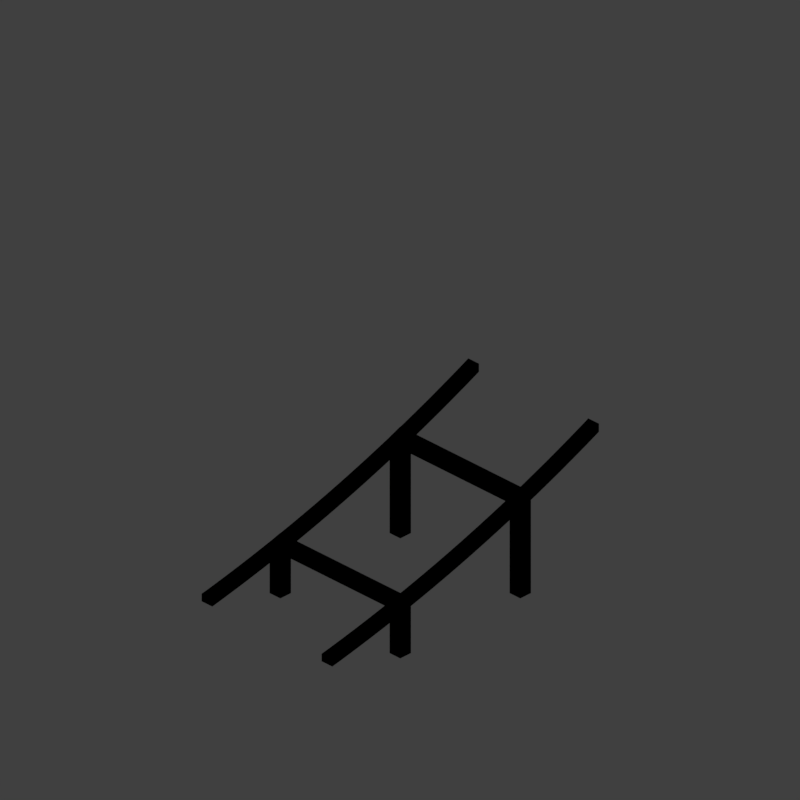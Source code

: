 # Source: flat-to-steep-2.blend  (saved by Blender 2.79.0; exported with 4.5.12 LTS)
import bpy
from mathutils import Matrix  # noqa: F401  (used for matrix-valued properties, if any)

bpy.ops.wm.read_factory_settings(use_empty=True)
scene = bpy.context.scene
scene.name = 'Scene'

# ---- collections
col_collection_1 = bpy.data.collections.new('Collection 1'); scene.collection.children.link(col_collection_1)

# ---- materials (node trees are filled in below, after node groups)
mat_recolorable_1 = bpy.data.materials.new('Recolorable 1')
mat_recolorable_1.alpha_threshold = 0.0
mat_recolorable_1.use_transparent_shadow = False
mat_recolorable_1.pass_index = 1
mat_recolorable_1.diffuse_color = (0.1, 0.9, 0.3, 1.0)
mat_recolorable_1.roughness = 0.5
mat_recolorable_1.specular_intensity = 1.0

# ---- material node trees

# ---- world
world_world = bpy.data.worlds.new('World'); scene.world = world_world
world_world.color = (0.05088, 0.05088, 0.05088)
world_world.use_sun_shadow = False
world_world.sun_shadow_jitter_overblur = 0.0
world_world.cycles.sampling_method = 'MANUAL'
world_world.light_settings.distance = 0.0

# ---- cameras
cam_camera = bpy.data.cameras.new('Camera')
cam_camera.type = 'ORTHO'
cam_camera.sensor_fit = 'HORIZONTAL'
cam_camera.clip_start = 220.0
cam_camera.clip_end = 340.0
cam_camera.lens = 35.0
cam_camera.sensor_width = 1.0
cam_camera.sensor_height = 18.0
cam_camera.ortho_scale = 8.486
cam_camera.shift_x = -0.000345
cam_camera.shift_y = 0.25
cam_camera.dof.focus_distance = 0.0
cam_camera.dof.aperture_fstop = 128.0
cam_camera.dof.aperture_blades = 6

# ---- lights
light_lightdome = bpy.data.lights.new('LightDome', 'SUN')
light_lightdome.transmission_factor = 0.0
light_lightdome.angle = 0.1993
light_lightdome.energy = 0.45
light_lightdome.shadow_buffer_clip_start = 0.5
light_lightdome.shadow_soft_size = 0.1
light_lightdome.shadow_cascade_max_distance = 1000.0
light_fillerlight = bpy.data.lights.new('FillerLight', 'SUN')
light_fillerlight.transmission_factor = 0.0
light_fillerlight.angle = 0.9273
light_fillerlight.energy = 0.2
light_fillerlight.shadow_buffer_clip_start = 0.5
light_fillerlight.shadow_soft_size = 0.5
light_fillerlight.shadow_cascade_max_distance = 1000.0
light_mainlight = bpy.data.lights.new('MainLight', 'SUN')
light_mainlight.transmission_factor = 0.0
light_mainlight.angle = 0.9273
light_mainlight.energy = 0.65
light_mainlight.shadow_buffer_clip_start = 0.5
light_mainlight.shadow_soft_size = 0.5
light_mainlight.shadow_cascade_max_distance = 1000.0

# ---- meshes
me_cube_003 = bpy.data.meshes.new('Cube.003')
me_cube_003.from_pydata([(0.82, 0.98, 1.121), (0.82, -0.98, 1.121), (0.82, 0.98, 1.198), (0.82, -0.98, 1.198), (0.98, 0.98, 1.184), (0.98, -0.98, 1.184), (0.98, 0.98, 1.26), (0.98, -0.98, 1.26), (-0.82, 0.98, 0.6159), (-0.82, -0.98, 0.6159), (-0.82, 0.98, 0.6927), (-0.82, -0.98, 0.6927), (-0.98, 0.98, 0.5712), (-0.98, -0.98, 0.5712), (-0.98, 0.98, 0.648), (-0.98, -0.98, 0.648)], [], [(0, 1, 3, 2), (2, 3, 7, 6), (6, 7, 5, 4), (4, 5, 1, 0), (2, 6, 4, 0), (7, 3, 1, 5), (8, 10, 11, 9), (10, 14, 15, 11), (14, 12, 13, 15), (12, 8, 9, 13), (10, 8, 12, 14), (15, 13, 9, 11)])
me_cube_003.materials.append(mat_recolorable_1)
me_cube_003.use_remesh_preserve_volume = False
me_cube_003.use_remesh_preserve_attributes = False
me_cube_003.use_mirror_vertex_groups = False
me_cube_003.update()
me_cube_001 = bpy.data.meshes.new('Cube.001')
me_cube_001.from_pydata([(0.82, 0.82, 0.02), (0.82, 0.82, 1.175), (0.82, 0.98, 0.02), (0.82, 0.98, 1.175), (0.98, 0.82, 0.02), (0.98, 0.82, 1.175), (0.98, 0.98, 0.02), (0.98, 0.98, 1.175), (-0.82, 0.82, 0.02), (-0.82, 0.82, 0.6256), (-0.82, 0.98, 0.02), (-0.82, 0.98, 0.6256), (-0.98, 0.82, 0.02), (-0.98, 0.82, 0.6256), (-0.98, 0.98, 0.02), (-0.98, 0.98, 0.6256), (0.82, -0.82, 0.02), (0.82, -0.82, 1.175), (0.82, -0.98, 0.02), (0.82, -0.98, 1.175), (0.98, -0.82, 0.02), (0.98, -0.82, 1.175), (0.98, -0.98, 0.02), (0.98, -0.98, 1.175), (-0.82, -0.82, 0.02), (-0.82, -0.82, 0.6256), (-0.82, -0.98, 0.02), (-0.82, -0.98, 0.6256), (-0.98, -0.82, 0.02), (-0.98, -0.82, 0.6256), (-0.98, -0.98, 0.02), (-0.98, -0.98, 0.6256)], [], [(0, 1, 3, 2), (2, 3, 7, 6), (6, 7, 5, 4), (4, 5, 1, 0), (2, 6, 4, 0), (7, 3, 1, 5), (8, 10, 11, 9), (10, 14, 15, 11), (14, 12, 13, 15), (12, 8, 9, 13), (10, 8, 12, 14), (15, 13, 9, 11), (16, 18, 19, 17), (18, 22, 23, 19), (22, 20, 21, 23), (20, 16, 17, 21), (18, 16, 20, 22), (23, 21, 17, 19), (24, 25, 27, 26), (26, 27, 31, 30), (30, 31, 29, 28), (28, 29, 25, 24), (26, 30, 28, 24), (31, 27, 25, 29)])
me_cube_001.materials.append(mat_recolorable_1)
me_cube_001.use_remesh_preserve_volume = False
me_cube_001.use_remesh_preserve_attributes = False
me_cube_001.use_mirror_vertex_groups = False
me_cube_001.update()
me_cube_006 = bpy.data.meshes.new('Cube.006')
me_cube_006.from_pydata([(4.0, 0.98, 0.3765), (4.177, 0.98, 0.4102), (4.177, 0.82, 0.4102), (4.0, 0.82, 0.3765), (4.0, 0.98, 0.4681), (4.159, 0.98, 0.4985), (4.373, 0.98, 0.4498), (4.373, 0.82, 0.4498), (4.159, 0.82, 0.4985), (4.0, 0.82, 0.4681), (4.354, 0.98, 0.5379), (4.568, 0.98, 0.4915), (4.568, 0.82, 0.4915), (4.354, 0.82, 0.5379), (4.549, 0.98, 0.5794), (4.764, 0.98, 0.5353), (4.764, 0.82, 0.5353), (4.549, 0.82, 0.5794), (4.743, 0.98, 0.623), (4.958, 0.98, 0.5812), (4.958, 0.82, 0.5812), (4.743, 0.82, 0.623), (4.937, 0.98, 0.6687), (5.152, 0.98, 0.6293), (5.152, 0.82, 0.6293), (4.937, 0.82, 0.6687), (5.13, 0.98, 0.7166), (5.346, 0.98, 0.6795), (5.346, 0.82, 0.6795), (5.13, 0.82, 0.7166), (5.323, 0.98, 0.7665), (5.539, 0.98, 0.7319), (5.539, 0.82, 0.7319), (5.323, 0.82, 0.7665), (5.515, 0.98, 0.8186), (5.732, 0.98, 0.7865), (5.732, 0.82, 0.7865), (5.515, 0.82, 0.8186), (5.707, 0.98, 0.8729), (5.923, 0.98, 0.8432), (5.923, 0.82, 0.8432), (5.707, 0.82, 0.8729), (5.897, 0.98, 0.9294), (6.115, 0.98, 0.9021), (6.115, 0.82, 0.9021), (5.897, 0.82, 0.9294), (6.088, 0.98, 0.988), (6.305, 0.98, 0.9632), (6.305, 0.82, 0.9632), (6.088, 0.82, 0.988), (6.277, 0.98, 1.049), (6.495, 0.98, 1.027), (6.495, 0.82, 1.027), (6.277, 0.82, 1.049), (6.466, 0.98, 1.112), (6.684, 0.98, 1.092), (6.684, 0.82, 1.092), (6.466, 0.82, 1.112), (6.654, 0.98, 1.177), (6.872, 0.98, 1.16), (6.872, 0.82, 1.16), (6.654, 0.82, 1.177), (6.841, 0.98, 1.244), (7.06, 0.98, 1.23), (7.06, 0.82, 1.23), (6.841, 0.82, 1.244), (7.028, 0.98, 1.314), (7.246, 0.98, 1.302), (7.246, 0.82, 1.302), (7.028, 0.82, 1.314), (7.213, 0.98, 1.386), (7.432, 0.98, 1.376), (7.432, 0.82, 1.376), (7.213, 0.82, 1.386), (7.398, 0.98, 1.459), (7.617, 0.98, 1.453), (7.617, 0.82, 1.453), (7.398, 0.82, 1.459), (7.582, 0.98, 1.536), (7.801, 0.98, 1.531), (7.801, 0.82, 1.531), (7.582, 0.82, 1.536), (7.765, 0.98, 1.614), (7.984, 0.98, 1.612), (7.984, 0.82, 1.612), (7.765, 0.82, 1.614), (7.947, 0.98, 1.694), (8.0, 0.82, 1.62), (8.0, 0.98, 1.62), (7.947, 0.82, 1.694), (8.0, 0.98, 1.719), (8.0, 0.82, 1.719), (4.0, -0.82, 0.4681), (4.159, -0.82, 0.4985), (4.177, -0.82, 0.4102), (4.0, -0.82, 0.3765), (4.0, -0.98, 0.4681), (4.159, -0.98, 0.4985), (4.373, -0.82, 0.4498), (4.354, -0.82, 0.5379), (4.177, -0.98, 0.4102), (4.0, -0.98, 0.3765), (4.354, -0.98, 0.5379), (4.568, -0.82, 0.4915), (4.549, -0.82, 0.5794), (4.373, -0.98, 0.4498), (4.549, -0.98, 0.5794), (4.764, -0.82, 0.5353), (4.743, -0.82, 0.623), (4.568, -0.98, 0.4915), (4.743, -0.98, 0.623), (4.958, -0.82, 0.5813), (4.937, -0.82, 0.6687), (4.764, -0.98, 0.5353), (4.937, -0.98, 0.6687), (5.152, -0.82, 0.6293), (5.13, -0.82, 0.7166), (4.958, -0.98, 0.5813), (5.13, -0.98, 0.7166), (5.346, -0.82, 0.6795), (5.323, -0.82, 0.7665), (5.152, -0.98, 0.6293), (5.323, -0.98, 0.7665), (5.539, -0.82, 0.7319), (5.515, -0.82, 0.8186), (5.346, -0.98, 0.6795), (5.515, -0.98, 0.8186), (5.732, -0.82, 0.7865), (5.707, -0.82, 0.8729), (5.539, -0.98, 0.7319), (5.707, -0.98, 0.8729), (5.924, -0.82, 0.8432), (5.898, -0.82, 0.9294), (5.732, -0.98, 0.7865), (5.898, -0.98, 0.9294), (6.115, -0.82, 0.9021), (6.088, -0.82, 0.988), (5.924, -0.98, 0.8432), (6.088, -0.98, 0.988), (6.305, -0.82, 0.9632), (6.277, -0.82, 1.049), (6.115, -0.98, 0.9021), (6.277, -0.98, 1.049), (6.495, -0.82, 1.027), (6.466, -0.82, 1.112), (6.305, -0.98, 0.9632), (6.466, -0.98, 1.112), (6.684, -0.82, 1.092), (6.654, -0.82, 1.177), (6.495, -0.98, 1.027), (6.654, -0.98, 1.177), (6.872, -0.82, 1.16), (6.841, -0.82, 1.244), (6.684, -0.98, 1.092), (6.841, -0.98, 1.244), (7.06, -0.82, 1.23), (7.028, -0.82, 1.314), (6.872, -0.98, 1.16), (7.028, -0.98, 1.314), (7.246, -0.82, 1.302), (7.213, -0.82, 1.386), (7.06, -0.98, 1.23), (7.213, -0.98, 1.386), (7.432, -0.82, 1.376), (7.398, -0.82, 1.459), (7.246, -0.98, 1.302), (7.398, -0.98, 1.459), (7.617, -0.82, 1.453), (7.582, -0.82, 1.536), (7.432, -0.98, 1.376), (7.582, -0.98, 1.536), (7.801, -0.82, 1.531), (7.765, -0.82, 1.614), (7.617, -0.98, 1.453), (7.765, -0.98, 1.614), (7.984, -0.82, 1.612), (7.947, -0.82, 1.694), (7.801, -0.98, 1.531), (7.947, -0.98, 1.694), (8.0, -0.82, 1.62), (8.0, -0.82, 1.719), (7.984, -0.98, 1.612), (8.0, -0.98, 1.719), (8.0, -0.98, 1.62)], [], [(0, 1, 2, 3), (4, 5, 1, 0), (1, 6, 7, 2), (3, 2, 8, 9), (9, 8, 5, 4), (1, 5, 10, 6), (6, 11, 12, 7), (7, 13, 8, 2), (10, 5, 8, 13), (6, 10, 14, 11), (11, 15, 16, 12), (12, 17, 13, 7), (14, 10, 13, 17), (11, 14, 18, 15), (15, 19, 20, 16), (16, 21, 17, 12), (18, 14, 17, 21), (15, 18, 22, 19), (19, 23, 24, 20), (20, 25, 21, 16), (22, 18, 21, 25), (19, 22, 26, 23), (23, 27, 28, 24), (24, 29, 25, 20), (26, 22, 25, 29), (23, 26, 30, 27), (27, 31, 32, 28), (28, 33, 29, 24), (30, 26, 29, 33), (27, 30, 34, 31), (31, 35, 36, 32), (32, 37, 33, 28), (34, 30, 33, 37), (31, 34, 38, 35), (35, 39, 40, 36), (36, 41, 37, 32), (38, 34, 37, 41), (35, 38, 42, 39), (39, 43, 44, 40), (40, 45, 41, 36), (42, 38, 41, 45), (39, 42, 46, 43), (43, 47, 48, 44), (44, 49, 45, 40), (46, 42, 45, 49), (43, 46, 50, 47), (47, 51, 52, 48), (48, 53, 49, 44), (50, 46, 49, 53), (47, 50, 54, 51), (51, 55, 56, 52), (52, 57, 53, 48), (54, 50, 53, 57), (51, 54, 58, 55), (55, 59, 60, 56), (56, 61, 57, 52), (58, 54, 57, 61), (55, 58, 62, 59), (59, 63, 64, 60), (60, 65, 61, 56), (62, 58, 61, 65), (59, 62, 66, 63), (63, 67, 68, 64), (64, 69, 65, 60), (66, 62, 65, 69), (63, 66, 70, 67), (67, 71, 72, 68), (68, 73, 69, 64), (70, 66, 69, 73), (67, 70, 74, 71), (71, 75, 76, 72), (72, 77, 73, 68), (74, 70, 73, 77), (71, 74, 78, 75), (75, 79, 80, 76), (76, 81, 77, 72), (78, 74, 77, 81), (75, 78, 82, 79), (79, 83, 84, 80), (80, 85, 81, 76), (82, 78, 81, 85), (79, 82, 86, 83), (87, 84, 83, 88), (84, 89, 85, 80), (86, 82, 85, 89), (88, 83, 86, 90), (91, 89, 84, 87), (90, 86, 89, 91), (0, 3, 9, 4), (91, 87, 88, 90), (92, 93, 94, 95), (96, 97, 93, 92), (98, 94, 93, 99), (95, 94, 100, 101), (101, 100, 97, 96), (102, 99, 93, 97), (103, 98, 99, 104), (100, 94, 98, 105), (100, 105, 102, 97), (106, 104, 99, 102), (107, 103, 104, 108), (105, 98, 103, 109), (105, 109, 106, 102), (110, 108, 104, 106), (111, 107, 108, 112), (109, 103, 107, 113), (109, 113, 110, 106), (114, 112, 108, 110), (115, 111, 112, 116), (113, 107, 111, 117), (113, 117, 114, 110), (118, 116, 112, 114), (119, 115, 116, 120), (117, 111, 115, 121), (117, 121, 118, 114), (122, 120, 116, 118), (123, 119, 120, 124), (121, 115, 119, 125), (121, 125, 122, 118), (126, 124, 120, 122), (127, 123, 124, 128), (125, 119, 123, 129), (125, 129, 126, 122), (130, 128, 124, 126), (131, 127, 128, 132), (129, 123, 127, 133), (129, 133, 130, 126), (134, 132, 128, 130), (135, 131, 132, 136), (133, 127, 131, 137), (133, 137, 134, 130), (138, 136, 132, 134), (139, 135, 136, 140), (137, 131, 135, 141), (137, 141, 138, 134), (142, 140, 136, 138), (143, 139, 140, 144), (141, 135, 139, 145), (141, 145, 142, 138), (146, 144, 140, 142), (147, 143, 144, 148), (145, 139, 143, 149), (145, 149, 146, 142), (150, 148, 144, 146), (151, 147, 148, 152), (149, 143, 147, 153), (149, 153, 150, 146), (154, 152, 148, 150), (155, 151, 152, 156), (153, 147, 151, 157), (153, 157, 154, 150), (158, 156, 152, 154), (159, 155, 156, 160), (157, 151, 155, 161), (157, 161, 158, 154), (162, 160, 156, 158), (163, 159, 160, 164), (161, 155, 159, 165), (161, 165, 162, 158), (166, 164, 160, 162), (167, 163, 164, 168), (165, 159, 163, 169), (165, 169, 166, 162), (170, 168, 164, 166), (171, 167, 168, 172), (169, 163, 167, 173), (169, 173, 170, 166), (174, 172, 168, 170), (175, 171, 172, 176), (173, 167, 171, 177), (173, 177, 174, 170), (178, 176, 172, 174), (179, 175, 176, 180), (177, 171, 175, 181), (177, 181, 178, 174), (180, 176, 178, 182), (183, 181, 175, 179), (182, 178, 181, 183), (96, 92, 95, 101), (180, 182, 183, 179)])
me_cube_006.materials.append(mat_recolorable_1)
me_cube_006.use_remesh_preserve_volume = False
me_cube_006.use_remesh_preserve_attributes = False
me_cube_006.use_mirror_vertex_groups = False
me_cube_006.update()

# ---- objects
ob_cube_001 = bpy.data.objects.new('Cube.001', me_cube_003)
ob_cube = bpy.data.objects.new('Cube', me_cube_001)
ob_rig = bpy.data.objects.new('Rig', None)
ob_verticaljoint = bpy.data.objects.new('VerticalJoint', None)
ob_lightdome = bpy.data.objects.new('LightDome', light_lightdome)
ob_fillerlight = bpy.data.objects.new('FillerLight', light_fillerlight)
ob_mainlight = bpy.data.objects.new('Mainlight', light_mainlight)
ob_camera = bpy.data.objects.new('Camera', cam_camera)
ob_section2 = bpy.data.objects.new('Section2', me_cube_006)

# ---- transforms, parenting, visibility, modifiers, constraints
ob_cube_001.location = (0.0, 0.0, 0.04)
ob_cube_001.lineart.crease_threshold = 0.0
ob_cube.location = (0.0, 0.0, 0.04)
ob_cube.lineart.crease_threshold = 0.0
ob_rig.location = (0.0, 0.0, 0.0)
ob_rig.rotation_mode = 'YXZ'
ob_rig.rotation_euler = (0.0, 0.0, -0.7854)
ob_rig.empty_image_offset = (0.0, 0.0)
ob_rig.hide_viewport = True
ob_rig.hide_select = True
ob_rig.lineart.crease_threshold = 0.0
ob_verticaljoint.parent = ob_rig
ob_verticaljoint.location = (0.0, 0.0, 0.0)
ob_verticaljoint.empty_image_offset = (0.0, 0.0)
ob_verticaljoint.hide_viewport = True
ob_verticaljoint.hide_select = True
ob_verticaljoint.lineart.crease_threshold = 0.0
ob_lightdome.parent = ob_verticaljoint
ob_lightdome.location = (0.0, 0.0, 0.0)
ob_lightdome.lineart.crease_threshold = 0.0
ob_fillerlight.parent = ob_verticaljoint
ob_fillerlight.location = (0.0, 0.0, 0.0)
ob_fillerlight.rotation_euler = (0.0, -1.265, 0.0)
ob_fillerlight.lineart.crease_threshold = 0.0
ob_mainlight.parent = ob_verticaljoint
ob_mainlight.location = (0.0, 0.0, 0.0)
ob_mainlight.rotation_euler = (1.309, 0.0, 1.571)
ob_mainlight.lineart.crease_threshold = 0.0
ob_camera.parent = ob_verticaljoint
ob_camera.location = (0.0, -241.9, 139.7)
ob_camera.rotation_euler = (1.047, 0.0, 0.0)
ob_camera.hide_select = True
ob_camera.lineart.crease_threshold = 0.0
ob_section2.location = (-6.0, 0.0, 0.0)
ob_section2.lineart.crease_threshold = 0.0

# ---- collection membership
col_collection_1.objects.link(ob_cube_001)
col_collection_1.objects.link(ob_cube)
col_collection_1.objects.link(ob_rig)
col_collection_1.objects.link(ob_verticaljoint)
col_collection_1.objects.link(ob_lightdome)
col_collection_1.objects.link(ob_fillerlight)
col_collection_1.objects.link(ob_mainlight)
col_collection_1.objects.link(ob_camera)
col_collection_1.objects.link(ob_section2)
def _layer_coll(name, lc=None):
    lc = lc or bpy.context.view_layer.layer_collection
    for c in lc.children:
        if c.name == name: return c
        r = _layer_coll(name, c)
        if r: return r
_layer_coll('Collection 1').holdout = True

# ---- scene / render settings (as saved in the file)
scene.camera = ob_camera
scene.frame_start = 1; scene.frame_end = 250; scene.frame_set(0)
scene.render.engine = 'BLENDER_EEVEE_NEXT'
scene.render.image_settings.compression = 0
scene.render.resolution_x = 96
scene.render.resolution_y = 96
scene.render.dither_intensity = 0.0
scene.render.film_transparent = True
scene.cycles.use_denoising = False
scene.cycles.samples = 128
scene.cycles.sampling_pattern = 'TABULATED_SOBOL'
scene.cycles.use_adaptive_sampling = False
scene.cycles.use_light_tree = False
scene.cycles.blur_glossy = 0.0
scene.cycles.sample_clamp_indirect = 0.0
scene.view_settings.view_transform = 'Standard'
bpy.context.view_layer.update()
